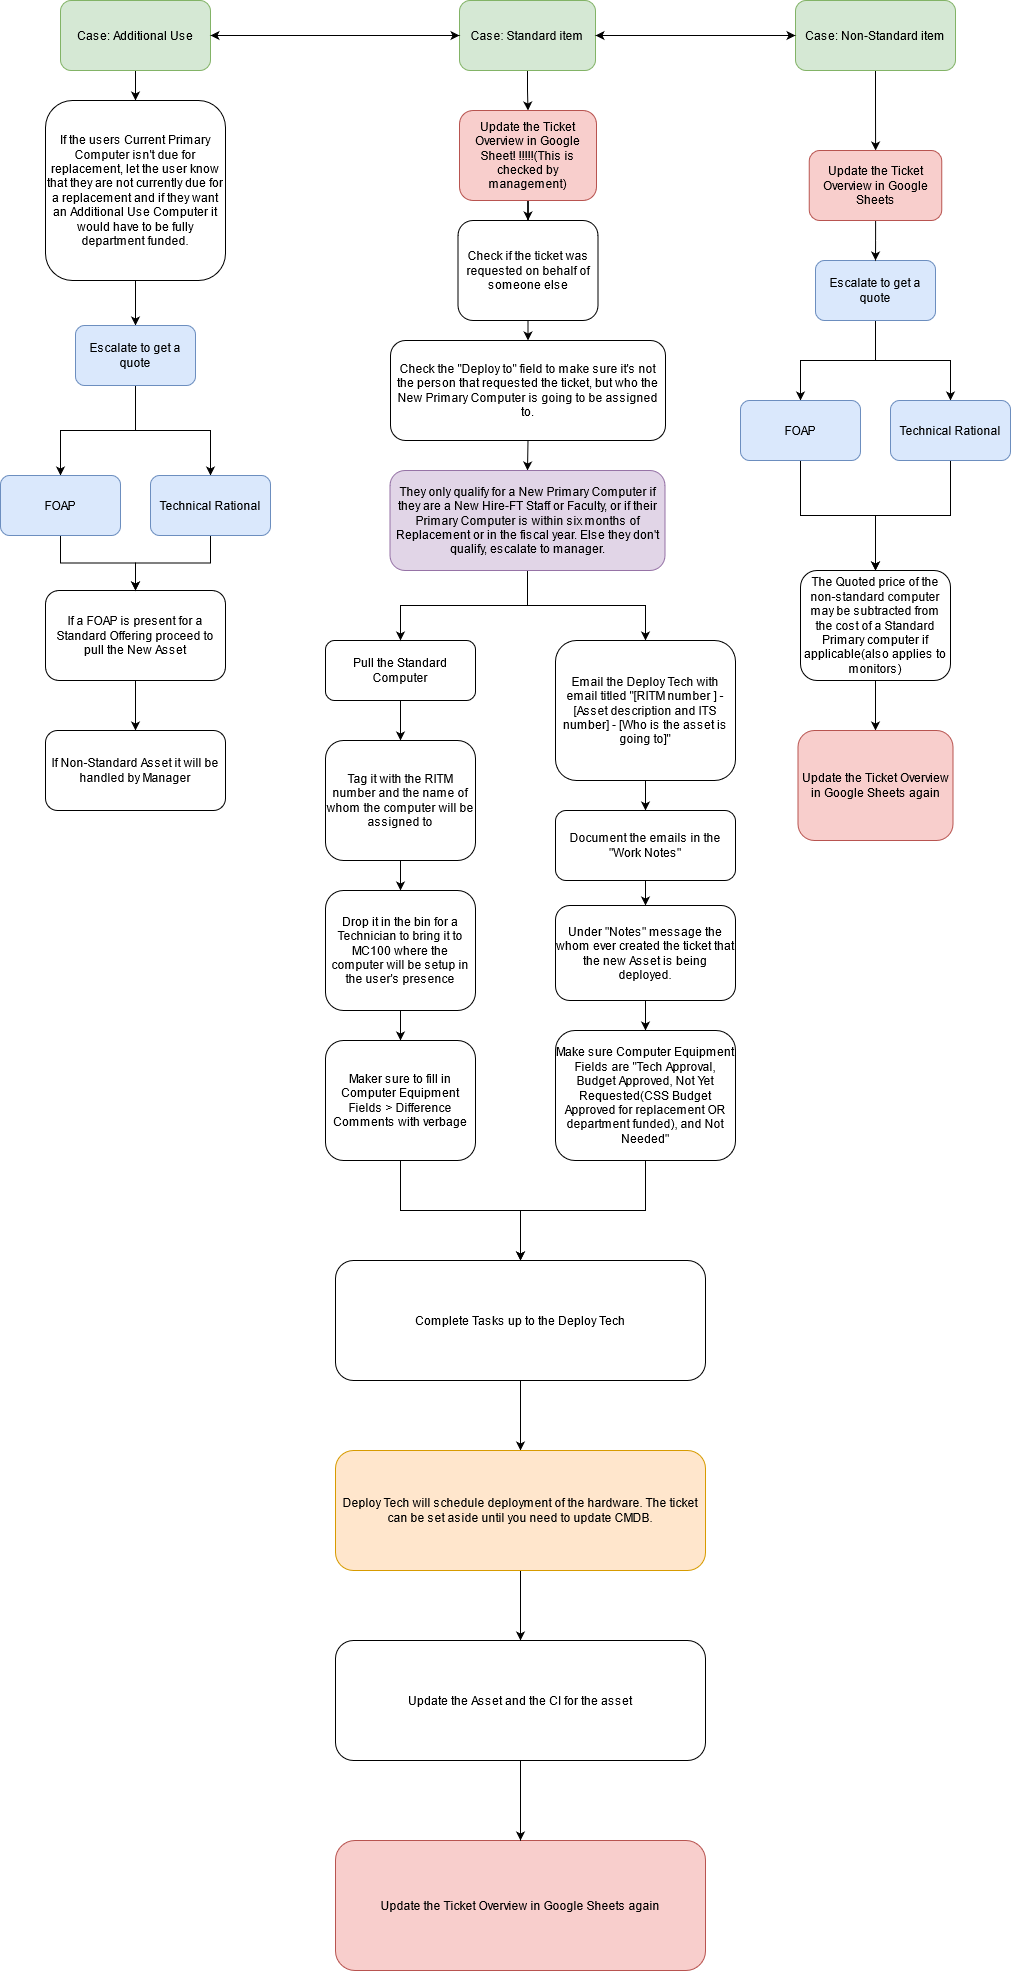

The diagram above was exported from draw.io. Its source (the exported page's mxGraphModel, read from the mxfile embedded in the PNG):
<mxGraphModel dx="2272" dy="744" grid="1" gridSize="10" guides="1" tooltips="1" connect="1" arrows="1" fold="1" page="1" pageScale="1" pageWidth="850" pageHeight="1100" math="0" shadow="0">
  <root>
    <mxCell id="0" />
    <mxCell id="1" parent="0" />
    <mxCell id="pESM4Jp2wV41oygpaXu1-20" value="" style="edgeStyle=orthogonalEdgeStyle;rounded=0;orthogonalLoop=1;jettySize=auto;html=1;" parent="1" source="P8dfZTQ2im6xK1Kg-S4o-1" target="P8dfZTQ2im6xK1Kg-S4o-12" edge="1">
      <mxGeometry relative="1" as="geometry" />
    </mxCell>
    <mxCell id="P8dfZTQ2im6xK1Kg-S4o-1" value="Case: Standard item" style="rounded=1;whiteSpace=wrap;html=1;fillColor=#d5e8d4;strokeColor=#82b366;" parent="1" vertex="1">
      <mxGeometry x="-226" y="200" width="136" height="70" as="geometry" />
    </mxCell>
    <mxCell id="a-h-4hLcfMKknu2_RdOl-2" style="edgeStyle=orthogonalEdgeStyle;rounded=0;orthogonalLoop=1;jettySize=auto;html=1;exitX=0.5;exitY=1;exitDx=0;exitDy=0;entryX=0.5;entryY=0;entryDx=0;entryDy=0;" parent="1" target="P8dfZTQ2im6xK1Kg-S4o-5" edge="1">
      <mxGeometry relative="1" as="geometry">
        <mxPoint x="-160" y="520" as="sourcePoint" />
      </mxGeometry>
    </mxCell>
    <mxCell id="P8dfZTQ2im6xK1Kg-S4o-4" value="Check if the ticket was requested on behalf of someone else" style="rounded=1;whiteSpace=wrap;html=1;" parent="1" vertex="1">
      <mxGeometry x="-227.5" y="420" width="140" height="100" as="geometry" />
    </mxCell>
    <mxCell id="a-h-4hLcfMKknu2_RdOl-3" style="edgeStyle=orthogonalEdgeStyle;rounded=0;orthogonalLoop=1;jettySize=auto;html=1;exitX=0.5;exitY=1;exitDx=0;exitDy=0;entryX=0.5;entryY=0;entryDx=0;entryDy=0;" parent="1" source="P8dfZTQ2im6xK1Kg-S4o-5" target="P8dfZTQ2im6xK1Kg-S4o-13" edge="1">
      <mxGeometry relative="1" as="geometry" />
    </mxCell>
    <mxCell id="P8dfZTQ2im6xK1Kg-S4o-5" value="Check the &quot;Deploy to&quot; field to make sure it's not the person that requested the ticket, but who the New Primary Computer is going to be assigned to." style="rounded=1;whiteSpace=wrap;html=1;" parent="1" vertex="1">
      <mxGeometry x="-295" y="540" width="275" height="100" as="geometry" />
    </mxCell>
    <mxCell id="pESM4Jp2wV41oygpaXu1-1" value="" style="edgeStyle=orthogonalEdgeStyle;rounded=0;orthogonalLoop=1;jettySize=auto;html=1;" parent="1" source="P8dfZTQ2im6xK1Kg-S4o-6" target="P8dfZTQ2im6xK1Kg-S4o-11" edge="1">
      <mxGeometry relative="1" as="geometry" />
    </mxCell>
    <mxCell id="P8dfZTQ2im6xK1Kg-S4o-6" value="Pull the Standard Computer" style="rounded=1;whiteSpace=wrap;html=1;" parent="1" vertex="1">
      <mxGeometry x="-360" y="840" width="150" height="60" as="geometry" />
    </mxCell>
    <mxCell id="pESM4Jp2wV41oygpaXu1-2" value="" style="edgeStyle=orthogonalEdgeStyle;rounded=0;orthogonalLoop=1;jettySize=auto;html=1;" parent="1" source="P8dfZTQ2im6xK1Kg-S4o-11" target="P8dfZTQ2im6xK1Kg-S4o-14" edge="1">
      <mxGeometry relative="1" as="geometry" />
    </mxCell>
    <mxCell id="P8dfZTQ2im6xK1Kg-S4o-11" value="Tag it with the RITM number and the name of whom the computer will be assigned to" style="rounded=1;whiteSpace=wrap;html=1;" parent="1" vertex="1">
      <mxGeometry x="-360" y="940" width="150" height="120" as="geometry" />
    </mxCell>
    <mxCell id="pESM4Jp2wV41oygpaXu1-21" value="" style="edgeStyle=orthogonalEdgeStyle;rounded=0;orthogonalLoop=1;jettySize=auto;html=1;" parent="1" source="P8dfZTQ2im6xK1Kg-S4o-12" target="P8dfZTQ2im6xK1Kg-S4o-4" edge="1">
      <mxGeometry relative="1" as="geometry" />
    </mxCell>
    <mxCell id="P8dfZTQ2im6xK1Kg-S4o-12" value="Update the Ticket Overview in Google Sheet! !!!!!(This is checked by management)" style="rounded=1;whiteSpace=wrap;html=1;fillColor=#f8cecc;strokeColor=#b85450;" parent="1" vertex="1">
      <mxGeometry x="-226" y="310" width="137" height="90" as="geometry" />
    </mxCell>
    <mxCell id="a-h-4hLcfMKknu2_RdOl-9" style="edgeStyle=orthogonalEdgeStyle;rounded=0;orthogonalLoop=1;jettySize=auto;html=1;entryX=0.5;entryY=0;entryDx=0;entryDy=0;startArrow=none;" parent="1" source="t4AkZNr1P1Tx_5Ijxqjj-3" target="P8dfZTQ2im6xK1Kg-S4o-15" edge="1">
      <mxGeometry relative="1" as="geometry" />
    </mxCell>
    <mxCell id="a-h-4hLcfMKknu2_RdOl-10" style="edgeStyle=orthogonalEdgeStyle;rounded=0;orthogonalLoop=1;jettySize=auto;html=1;entryX=0.5;entryY=0;entryDx=0;entryDy=0;" parent="1" source="P8dfZTQ2im6xK1Kg-S4o-13" target="P8dfZTQ2im6xK1Kg-S4o-6" edge="1">
      <mxGeometry relative="1" as="geometry" />
    </mxCell>
    <mxCell id="a-h-4hLcfMKknu2_RdOl-11" style="edgeStyle=orthogonalEdgeStyle;rounded=0;orthogonalLoop=1;jettySize=auto;html=1;entryX=0.5;entryY=0;entryDx=0;entryDy=0;" parent="1" source="P8dfZTQ2im6xK1Kg-S4o-13" target="P8dfZTQ2im6xK1Kg-S4o-16" edge="1">
      <mxGeometry relative="1" as="geometry" />
    </mxCell>
    <mxCell id="P8dfZTQ2im6xK1Kg-S4o-13" value="They only qualify for a New Primary Computer if they are a New Hire-FT Staff or Faculty, or if their Primary Computer is within six months of Replacement or in the fiscal year. Else they don't qualify, escalate to manager. " style="rounded=1;whiteSpace=wrap;html=1;fillColor=#e1d5e7;strokeColor=#9673a6;" parent="1" vertex="1">
      <mxGeometry x="-295.5" y="670" width="275" height="100" as="geometry" />
    </mxCell>
    <mxCell id="pESM4Jp2wV41oygpaXu1-3" value="" style="edgeStyle=orthogonalEdgeStyle;rounded=0;orthogonalLoop=1;jettySize=auto;html=1;" parent="1" source="P8dfZTQ2im6xK1Kg-S4o-14" target="jwDfxwKKoRVBC3AWc0rJ-2" edge="1">
      <mxGeometry relative="1" as="geometry" />
    </mxCell>
    <mxCell id="P8dfZTQ2im6xK1Kg-S4o-14" value="Drop it in the bin for a Technician to bring it to MC100 where the computer will be setup in the user's presence" style="rounded=1;whiteSpace=wrap;html=1;" parent="1" vertex="1">
      <mxGeometry x="-360" y="1090" width="150" height="120" as="geometry" />
    </mxCell>
    <mxCell id="t4AkZNr1P1Tx_5Ijxqjj-14" value="" style="edgeStyle=orthogonalEdgeStyle;rounded=0;orthogonalLoop=1;jettySize=auto;html=1;" edge="1" parent="1" source="P8dfZTQ2im6xK1Kg-S4o-15" target="t4AkZNr1P1Tx_5Ijxqjj-11">
      <mxGeometry relative="1" as="geometry" />
    </mxCell>
    <mxCell id="P8dfZTQ2im6xK1Kg-S4o-15" value="If the users Current Primary Computer isn't due for replacement, let the user know that they are not currently due for a replacement and if they want an Additional Use Computer it would have to be fully department funded." style="rounded=1;whiteSpace=wrap;html=1;" parent="1" vertex="1">
      <mxGeometry x="-640" y="300" width="180" height="180" as="geometry" />
    </mxCell>
    <mxCell id="pESM4Jp2wV41oygpaXu1-8" value="" style="edgeStyle=orthogonalEdgeStyle;rounded=0;orthogonalLoop=1;jettySize=auto;html=1;" parent="1" source="P8dfZTQ2im6xK1Kg-S4o-16" target="P8dfZTQ2im6xK1Kg-S4o-17" edge="1">
      <mxGeometry relative="1" as="geometry" />
    </mxCell>
    <mxCell id="P8dfZTQ2im6xK1Kg-S4o-16" value="Email the Deploy Tech with email titled &quot;[RITM number ] - [Asset description and ITS number] - [Who is the asset is going to]&quot;" style="rounded=1;whiteSpace=wrap;html=1;" parent="1" vertex="1">
      <mxGeometry x="-130" y="840" width="180" height="140" as="geometry" />
    </mxCell>
    <mxCell id="pESM4Jp2wV41oygpaXu1-7" value="" style="edgeStyle=orthogonalEdgeStyle;rounded=0;orthogonalLoop=1;jettySize=auto;html=1;" parent="1" source="P8dfZTQ2im6xK1Kg-S4o-17" target="P8dfZTQ2im6xK1Kg-S4o-28" edge="1">
      <mxGeometry relative="1" as="geometry" />
    </mxCell>
    <mxCell id="P8dfZTQ2im6xK1Kg-S4o-17" value="Document the emails in the &quot;Work Notes&quot; " style="rounded=1;whiteSpace=wrap;html=1;" parent="1" vertex="1">
      <mxGeometry x="-130" y="1010" width="180" height="70" as="geometry" />
    </mxCell>
    <mxCell id="a-h-4hLcfMKknu2_RdOl-5" style="edgeStyle=orthogonalEdgeStyle;rounded=0;orthogonalLoop=1;jettySize=auto;html=1;exitX=0.5;exitY=1;exitDx=0;exitDy=0;entryX=0.5;entryY=0;entryDx=0;entryDy=0;" parent="1" source="P8dfZTQ2im6xK1Kg-S4o-18" target="P8dfZTQ2im6xK1Kg-S4o-19" edge="1">
      <mxGeometry relative="1" as="geometry" />
    </mxCell>
    <mxCell id="a-h-4hLcfMKknu2_RdOl-6" style="edgeStyle=orthogonalEdgeStyle;rounded=0;orthogonalLoop=1;jettySize=auto;html=1;entryX=0.5;entryY=0;entryDx=0;entryDy=0;" parent="1" source="P8dfZTQ2im6xK1Kg-S4o-18" target="P8dfZTQ2im6xK1Kg-S4o-20" edge="1">
      <mxGeometry relative="1" as="geometry" />
    </mxCell>
    <mxCell id="P8dfZTQ2im6xK1Kg-S4o-18" value="Escalate to get a quote" style="rounded=1;whiteSpace=wrap;html=1;fillColor=#dae8fc;strokeColor=#6c8ebf;" parent="1" vertex="1">
      <mxGeometry x="130" y="460" width="120" height="60" as="geometry" />
    </mxCell>
    <mxCell id="t4AkZNr1P1Tx_5Ijxqjj-1" style="edgeStyle=orthogonalEdgeStyle;rounded=0;orthogonalLoop=1;jettySize=auto;html=1;" edge="1" parent="1" source="P8dfZTQ2im6xK1Kg-S4o-19" target="P8dfZTQ2im6xK1Kg-S4o-21">
      <mxGeometry relative="1" as="geometry" />
    </mxCell>
    <mxCell id="P8dfZTQ2im6xK1Kg-S4o-19" value="FOAP" style="rounded=1;whiteSpace=wrap;html=1;fillColor=#dae8fc;strokeColor=#6c8ebf;" parent="1" vertex="1">
      <mxGeometry x="55" y="600" width="120" height="60" as="geometry" />
    </mxCell>
    <mxCell id="t4AkZNr1P1Tx_5Ijxqjj-2" style="edgeStyle=orthogonalEdgeStyle;rounded=0;orthogonalLoop=1;jettySize=auto;html=1;entryX=0.5;entryY=0;entryDx=0;entryDy=0;" edge="1" parent="1" source="P8dfZTQ2im6xK1Kg-S4o-20" target="P8dfZTQ2im6xK1Kg-S4o-21">
      <mxGeometry relative="1" as="geometry" />
    </mxCell>
    <mxCell id="P8dfZTQ2im6xK1Kg-S4o-20" value="Technical Rational" style="rounded=1;whiteSpace=wrap;html=1;fillColor=#dae8fc;strokeColor=#6c8ebf;" parent="1" vertex="1">
      <mxGeometry x="205" y="600" width="120" height="60" as="geometry" />
    </mxCell>
    <mxCell id="pESM4Jp2wV41oygpaXu1-12" value="" style="edgeStyle=orthogonalEdgeStyle;rounded=0;orthogonalLoop=1;jettySize=auto;html=1;" parent="1" source="P8dfZTQ2im6xK1Kg-S4o-21" target="a-h-4hLcfMKknu2_RdOl-16" edge="1">
      <mxGeometry relative="1" as="geometry" />
    </mxCell>
    <mxCell id="P8dfZTQ2im6xK1Kg-S4o-21" value="The Quoted price of the non-standard computer may be subtracted from the cost of a Standard Primary computer if applicable(also applies to monitors)" style="rounded=1;whiteSpace=wrap;html=1;" parent="1" vertex="1">
      <mxGeometry x="115" y="770" width="150" height="110" as="geometry" />
    </mxCell>
    <mxCell id="pESM4Jp2wV41oygpaXu1-18" value="" style="edgeStyle=orthogonalEdgeStyle;rounded=0;orthogonalLoop=1;jettySize=auto;html=1;" parent="1" source="P8dfZTQ2im6xK1Kg-S4o-26" target="a-h-4hLcfMKknu2_RdOl-15" edge="1">
      <mxGeometry relative="1" as="geometry" />
    </mxCell>
    <mxCell id="P8dfZTQ2im6xK1Kg-S4o-26" value="Case: Non-Standard item" style="rounded=1;whiteSpace=wrap;html=1;fillColor=#d5e8d4;strokeColor=#82b366;" parent="1" vertex="1">
      <mxGeometry x="110" y="200" width="160" height="70" as="geometry" />
    </mxCell>
    <mxCell id="pESM4Jp2wV41oygpaXu1-6" value="" style="edgeStyle=orthogonalEdgeStyle;rounded=0;orthogonalLoop=1;jettySize=auto;html=1;" parent="1" source="P8dfZTQ2im6xK1Kg-S4o-28" target="jwDfxwKKoRVBC3AWc0rJ-3" edge="1">
      <mxGeometry relative="1" as="geometry" />
    </mxCell>
    <mxCell id="P8dfZTQ2im6xK1Kg-S4o-28" value="Under &quot;Notes&quot; message the whom ever created the ticket that the new Asset is being deployed." style="rounded=1;whiteSpace=wrap;html=1;" parent="1" vertex="1">
      <mxGeometry x="-130" y="1105" width="180" height="95" as="geometry" />
    </mxCell>
    <mxCell id="pESM4Jp2wV41oygpaXu1-11" value="" style="edgeStyle=orthogonalEdgeStyle;rounded=0;orthogonalLoop=1;jettySize=auto;html=1;" parent="1" source="P8dfZTQ2im6xK1Kg-S4o-29" target="P8dfZTQ2im6xK1Kg-S4o-30" edge="1">
      <mxGeometry relative="1" as="geometry" />
    </mxCell>
    <mxCell id="P8dfZTQ2im6xK1Kg-S4o-29" value="If a FOAP is present for a Standard Offering proceed to pull the New Asset " style="rounded=1;whiteSpace=wrap;html=1;" parent="1" vertex="1">
      <mxGeometry x="-640" y="790" width="180" height="90" as="geometry" />
    </mxCell>
    <mxCell id="P8dfZTQ2im6xK1Kg-S4o-30" value="If Non-Standard Asset it will be handled by Manager" style="rounded=1;whiteSpace=wrap;html=1;" parent="1" vertex="1">
      <mxGeometry x="-640" y="930" width="180" height="80" as="geometry" />
    </mxCell>
    <mxCell id="t4AkZNr1P1Tx_5Ijxqjj-7" value="" style="edgeStyle=orthogonalEdgeStyle;rounded=0;orthogonalLoop=1;jettySize=auto;html=1;" edge="1" parent="1" source="jwDfxwKKoRVBC3AWc0rJ-1" target="t4AkZNr1P1Tx_5Ijxqjj-6">
      <mxGeometry relative="1" as="geometry" />
    </mxCell>
    <mxCell id="jwDfxwKKoRVBC3AWc0rJ-1" value="Complete Tasks up to the Deploy Tech" style="rounded=1;whiteSpace=wrap;html=1;" parent="1" vertex="1">
      <mxGeometry x="-350" y="1460" width="370" height="120" as="geometry" />
    </mxCell>
    <mxCell id="pESM4Jp2wV41oygpaXu1-4" value="" style="edgeStyle=orthogonalEdgeStyle;rounded=0;orthogonalLoop=1;jettySize=auto;html=1;" parent="1" source="jwDfxwKKoRVBC3AWc0rJ-2" target="jwDfxwKKoRVBC3AWc0rJ-1" edge="1">
      <mxGeometry relative="1" as="geometry" />
    </mxCell>
    <mxCell id="jwDfxwKKoRVBC3AWc0rJ-2" value="Maker sure to fill in Computer Equipment Fields &amp;gt; Difference Comments with verbage" style="rounded=1;whiteSpace=wrap;html=1;" parent="1" vertex="1">
      <mxGeometry x="-360" y="1240" width="150" height="120" as="geometry" />
    </mxCell>
    <mxCell id="pESM4Jp2wV41oygpaXu1-5" value="" style="edgeStyle=orthogonalEdgeStyle;rounded=0;orthogonalLoop=1;jettySize=auto;html=1;" parent="1" source="jwDfxwKKoRVBC3AWc0rJ-3" target="jwDfxwKKoRVBC3AWc0rJ-1" edge="1">
      <mxGeometry relative="1" as="geometry" />
    </mxCell>
    <mxCell id="jwDfxwKKoRVBC3AWc0rJ-3" value="Make sure Computer Equipment Fields are &quot;Tech Approval, Budget Approved, Not Yet Requested(CSS Budget Approved for replacement OR department funded), and Not Needed&quot;" style="rounded=1;whiteSpace=wrap;html=1;" parent="1" vertex="1">
      <mxGeometry x="-130" y="1230" width="180" height="130" as="geometry" />
    </mxCell>
    <mxCell id="a-h-4hLcfMKknu2_RdOl-13" value="Update the Ticket Overview in Google Sheets again" style="rounded=1;whiteSpace=wrap;html=1;fillColor=#f8cecc;strokeColor=#b85450;" parent="1" vertex="1">
      <mxGeometry x="-350" y="2040" width="370" height="130" as="geometry" />
    </mxCell>
    <mxCell id="pESM4Jp2wV41oygpaXu1-19" value="" style="edgeStyle=orthogonalEdgeStyle;rounded=0;orthogonalLoop=1;jettySize=auto;html=1;" parent="1" source="a-h-4hLcfMKknu2_RdOl-15" target="P8dfZTQ2im6xK1Kg-S4o-18" edge="1">
      <mxGeometry relative="1" as="geometry" />
    </mxCell>
    <mxCell id="a-h-4hLcfMKknu2_RdOl-15" value="Update the Ticket Overview in Google Sheets " style="rounded=1;whiteSpace=wrap;html=1;fillColor=#f8cecc;strokeColor=#b85450;" parent="1" vertex="1">
      <mxGeometry x="123.75" y="350" width="132.5" height="70" as="geometry" />
    </mxCell>
    <mxCell id="a-h-4hLcfMKknu2_RdOl-16" value="Update the Ticket Overview in Google Sheets again" style="rounded=1;whiteSpace=wrap;html=1;fillColor=#f8cecc;strokeColor=#b85450;" parent="1" vertex="1">
      <mxGeometry x="112.5" y="930" width="155" height="110" as="geometry" />
    </mxCell>
    <mxCell id="pESM4Jp2wV41oygpaXu1-14" value="" style="edgeStyle=orthogonalEdgeStyle;rounded=0;orthogonalLoop=1;jettySize=auto;html=1;" parent="1" source="a-h-4hLcfMKknu2_RdOl-17" target="a-h-4hLcfMKknu2_RdOl-13" edge="1">
      <mxGeometry relative="1" as="geometry" />
    </mxCell>
    <mxCell id="a-h-4hLcfMKknu2_RdOl-17" value="Update the Asset and the CI for the asset " style="rounded=1;whiteSpace=wrap;html=1;" parent="1" vertex="1">
      <mxGeometry x="-350" y="1840" width="370" height="120" as="geometry" />
    </mxCell>
    <mxCell id="pESM4Jp2wV41oygpaXu1-16" value="" style="endArrow=classic;startArrow=classic;html=1;rounded=0;entryX=0;entryY=0.5;entryDx=0;entryDy=0;exitX=1;exitY=0.5;exitDx=0;exitDy=0;" parent="1" source="P8dfZTQ2im6xK1Kg-S4o-1" target="P8dfZTQ2im6xK1Kg-S4o-26" edge="1">
      <mxGeometry width="50" height="50" relative="1" as="geometry">
        <mxPoint x="-120" y="290" as="sourcePoint" />
        <mxPoint x="-70" y="240" as="targetPoint" />
      </mxGeometry>
    </mxCell>
    <mxCell id="t4AkZNr1P1Tx_5Ijxqjj-3" value="Case: Additional Use" style="rounded=1;whiteSpace=wrap;html=1;fillColor=#d5e8d4;strokeColor=#82b366;" vertex="1" parent="1">
      <mxGeometry x="-625" y="200" width="150" height="70" as="geometry" />
    </mxCell>
    <mxCell id="t4AkZNr1P1Tx_5Ijxqjj-5" value="" style="endArrow=classic;startArrow=classic;html=1;rounded=0;exitX=1;exitY=0.5;exitDx=0;exitDy=0;entryX=0;entryY=0.5;entryDx=0;entryDy=0;" edge="1" parent="1" source="t4AkZNr1P1Tx_5Ijxqjj-3" target="P8dfZTQ2im6xK1Kg-S4o-1">
      <mxGeometry width="50" height="50" relative="1" as="geometry">
        <mxPoint x="-180" y="520" as="sourcePoint" />
        <mxPoint x="-130" y="470" as="targetPoint" />
      </mxGeometry>
    </mxCell>
    <mxCell id="t4AkZNr1P1Tx_5Ijxqjj-8" value="" style="edgeStyle=orthogonalEdgeStyle;rounded=0;orthogonalLoop=1;jettySize=auto;html=1;" edge="1" parent="1" source="t4AkZNr1P1Tx_5Ijxqjj-6" target="a-h-4hLcfMKknu2_RdOl-17">
      <mxGeometry relative="1" as="geometry" />
    </mxCell>
    <mxCell id="t4AkZNr1P1Tx_5Ijxqjj-6" value="Deploy Tech will schedule deployment of the hardware. The ticket can be set aside until you need to update CMDB." style="rounded=1;whiteSpace=wrap;html=1;fillColor=#ffe6cc;strokeColor=#d79b00;" vertex="1" parent="1">
      <mxGeometry x="-350" y="1650" width="370" height="120" as="geometry" />
    </mxCell>
    <mxCell id="t4AkZNr1P1Tx_5Ijxqjj-9" style="edgeStyle=orthogonalEdgeStyle;rounded=0;orthogonalLoop=1;jettySize=auto;html=1;exitX=0.5;exitY=1;exitDx=0;exitDy=0;entryX=0.5;entryY=0;entryDx=0;entryDy=0;" edge="1" parent="1" source="t4AkZNr1P1Tx_5Ijxqjj-11" target="t4AkZNr1P1Tx_5Ijxqjj-12">
      <mxGeometry relative="1" as="geometry" />
    </mxCell>
    <mxCell id="t4AkZNr1P1Tx_5Ijxqjj-10" style="edgeStyle=orthogonalEdgeStyle;rounded=0;orthogonalLoop=1;jettySize=auto;html=1;entryX=0.5;entryY=0;entryDx=0;entryDy=0;" edge="1" parent="1" source="t4AkZNr1P1Tx_5Ijxqjj-11" target="t4AkZNr1P1Tx_5Ijxqjj-13">
      <mxGeometry relative="1" as="geometry" />
    </mxCell>
    <mxCell id="t4AkZNr1P1Tx_5Ijxqjj-11" value="Escalate to get a quote" style="rounded=1;whiteSpace=wrap;html=1;fillColor=#dae8fc;strokeColor=#6c8ebf;" vertex="1" parent="1">
      <mxGeometry x="-610" y="525" width="120" height="60" as="geometry" />
    </mxCell>
    <mxCell id="t4AkZNr1P1Tx_5Ijxqjj-15" value="" style="edgeStyle=orthogonalEdgeStyle;rounded=0;orthogonalLoop=1;jettySize=auto;html=1;" edge="1" parent="1" source="t4AkZNr1P1Tx_5Ijxqjj-12" target="P8dfZTQ2im6xK1Kg-S4o-29">
      <mxGeometry relative="1" as="geometry" />
    </mxCell>
    <mxCell id="t4AkZNr1P1Tx_5Ijxqjj-12" value="FOAP" style="rounded=1;whiteSpace=wrap;html=1;fillColor=#dae8fc;strokeColor=#6c8ebf;" vertex="1" parent="1">
      <mxGeometry x="-685" y="675" width="120" height="60" as="geometry" />
    </mxCell>
    <mxCell id="t4AkZNr1P1Tx_5Ijxqjj-16" value="" style="edgeStyle=orthogonalEdgeStyle;rounded=0;orthogonalLoop=1;jettySize=auto;html=1;" edge="1" parent="1" source="t4AkZNr1P1Tx_5Ijxqjj-13" target="P8dfZTQ2im6xK1Kg-S4o-29">
      <mxGeometry relative="1" as="geometry" />
    </mxCell>
    <mxCell id="t4AkZNr1P1Tx_5Ijxqjj-13" value="Technical Rational" style="rounded=1;whiteSpace=wrap;html=1;fillColor=#dae8fc;strokeColor=#6c8ebf;" vertex="1" parent="1">
      <mxGeometry x="-535" y="675" width="120" height="60" as="geometry" />
    </mxCell>
  </root>
</mxGraphModel>